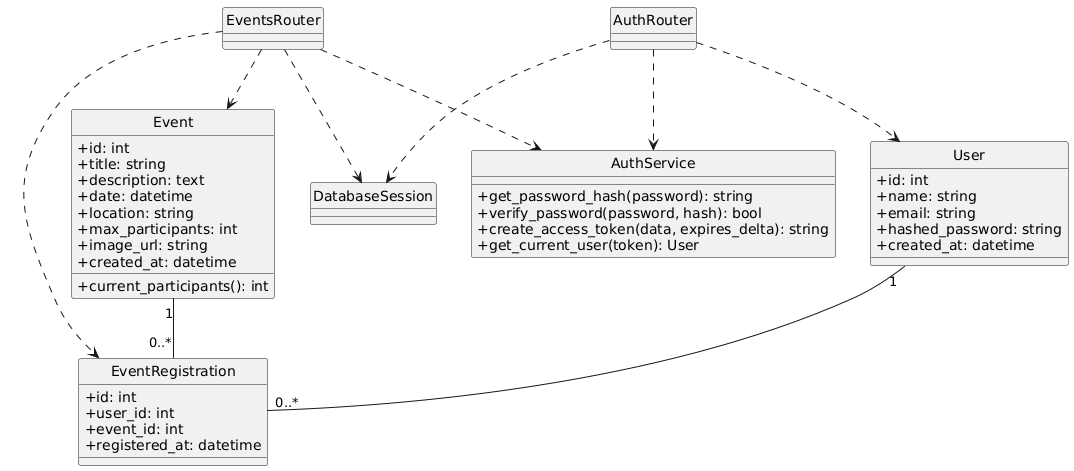

The diagram above was rendered by PlantUML. Its source (embedded in the PNG):
@startuml
skinparam classAttributeIconSize 0
hide circle

class User {
  +id: int
  +name: string
  +email: string
  +hashed_password: string
  +created_at: datetime
}

class Event {
  +id: int
  +title: string
  +description: text
  +date: datetime
  +location: string
  +max_participants: int
  +image_url: string
  +created_at: datetime
  +current_participants(): int
}

class EventRegistration {
  +id: int
  +user_id: int
  +event_id: int
  +registered_at: datetime
}

class AuthService {
  +get_password_hash(password): string
  +verify_password(password, hash): bool
  +create_access_token(data, expires_delta): string
  +get_current_user(token): User
}

class AuthRouter
class EventsRouter
class DatabaseSession

User "1" -- "0..*" EventRegistration
Event "1" -- "0..*" EventRegistration

AuthRouter ..> AuthService
AuthRouter ..> User
EventsRouter ..> Event
EventsRouter ..> EventRegistration
EventsRouter ..> AuthService
AuthRouter ..> DatabaseSession
EventsRouter ..> DatabaseSession
@enduml